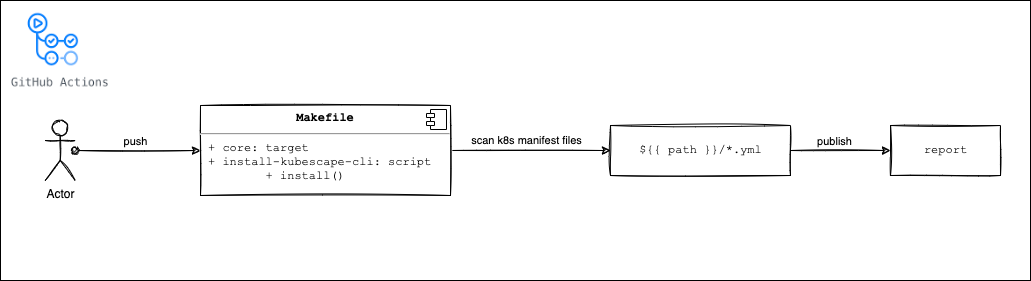

The diagram above was exported from draw.io. Its source (the exported page's mxGraphModel, read from the mxfile embedded in the PNG):
<mxGraphModel dx="1426" dy="737" grid="1" gridSize="10" guides="1" tooltips="1" connect="1" arrows="1" fold="1" page="1" pageScale="1" pageWidth="1600" pageHeight="900" math="0" shadow="0">
  <root>
    <mxCell id="0" />
    <mxCell id="1" parent="0" />
    <mxCell id="AUrYKUadBuVs96MGP_If-1" value="" style="rounded=0;whiteSpace=wrap;html=1;sketch=0;" vertex="1" parent="1">
      <mxGeometry x="370" y="200" width="1030" height="280" as="geometry" />
    </mxCell>
    <mxCell id="AUrYKUadBuVs96MGP_If-2" value="" style="shape=image;imageAspect=0;aspect=fixed;verticalLabelPosition=bottom;verticalAlign=top;image=data:image/png,(base64 omitted: 2792 chars);clipPath=inset(23.81% 30.94% 22.02% 31.27%);sketch=1;" vertex="1" parent="1">
      <mxGeometry x="380" y="210" width="99.34" height="80" as="geometry" />
    </mxCell>
    <mxCell id="AUrYKUadBuVs96MGP_If-7" style="edgeStyle=orthogonalEdgeStyle;rounded=0;orthogonalLoop=1;jettySize=auto;html=1;startArrow=oval;startFill=1;sketch=1;" edge="1" parent="1" source="AUrYKUadBuVs96MGP_If-3" target="AUrYKUadBuVs96MGP_If-5">
      <mxGeometry relative="1" as="geometry" />
    </mxCell>
    <mxCell id="AUrYKUadBuVs96MGP_If-8" value="push" style="edgeLabel;html=1;align=center;verticalAlign=middle;resizable=0;points=[];" vertex="1" connectable="0" parent="AUrYKUadBuVs96MGP_If-7">
      <mxGeometry x="-0.0373" relative="1" as="geometry">
        <mxPoint y="-10" as="offset" />
      </mxGeometry>
    </mxCell>
    <mxCell id="AUrYKUadBuVs96MGP_If-3" value="Actor" style="shape=umlActor;verticalLabelPosition=bottom;verticalAlign=top;html=1;sketch=1;" vertex="1" parent="1">
      <mxGeometry x="414.67" y="320" width="30" height="60" as="geometry" />
    </mxCell>
    <mxCell id="AUrYKUadBuVs96MGP_If-10" value="scan k8s manifest files" style="edgeStyle=orthogonalEdgeStyle;rounded=0;orthogonalLoop=1;jettySize=auto;html=1;exitX=1;exitY=0.5;exitDx=0;exitDy=0;entryX=0;entryY=0.5;entryDx=0;entryDy=0;startArrow=none;startFill=0;sketch=1;" edge="1" parent="1" source="AUrYKUadBuVs96MGP_If-5" target="AUrYKUadBuVs96MGP_If-9">
      <mxGeometry x="-0.0526" y="10" relative="1" as="geometry">
        <mxPoint as="offset" />
      </mxGeometry>
    </mxCell>
    <mxCell id="AUrYKUadBuVs96MGP_If-5" value="&lt;p style=&quot;margin: 6px 0px 0px ; text-align: center ; line-height: 1.3&quot;&gt;&lt;b&gt;Makefile&lt;/b&gt;&lt;/p&gt;&lt;hr&gt;&lt;p style=&quot;margin: 0px ; margin-left: 8px&quot;&gt;+ core: target&lt;br&gt;&lt;/p&gt;&lt;p style=&quot;margin: 0px ; margin-left: 8px&quot;&gt;+ install-kubescape-cli: script&lt;/p&gt;&lt;p style=&quot;margin: 0px ; margin-left: 8px&quot;&gt;&lt;span style=&quot;white-space: pre&quot;&gt;&#09;&lt;/span&gt;+ install()&lt;br&gt;&lt;/p&gt;" style="align=left;overflow=fill;html=1;dropTarget=0;fontFamily=Courier New;sketch=1;" vertex="1" parent="1">
      <mxGeometry x="570" y="305" width="250" height="90" as="geometry" />
    </mxCell>
    <mxCell id="AUrYKUadBuVs96MGP_If-6" value="" style="shape=component;jettyWidth=8;jettyHeight=4;" vertex="1" parent="AUrYKUadBuVs96MGP_If-5">
      <mxGeometry x="1" width="20" height="20" relative="1" as="geometry">
        <mxPoint x="-24" y="4" as="offset" />
      </mxGeometry>
    </mxCell>
    <mxCell id="AUrYKUadBuVs96MGP_If-13" style="edgeStyle=orthogonalEdgeStyle;rounded=0;orthogonalLoop=1;jettySize=auto;html=1;exitX=1;exitY=0.5;exitDx=0;exitDy=0;fontFamily=Courier New;startArrow=none;startFill=0;sketch=1;" edge="1" parent="1" source="AUrYKUadBuVs96MGP_If-9" target="AUrYKUadBuVs96MGP_If-11">
      <mxGeometry relative="1" as="geometry" />
    </mxCell>
    <mxCell id="AUrYKUadBuVs96MGP_If-14" value="publish" style="edgeLabel;html=1;align=center;verticalAlign=middle;resizable=0;points=[];fontFamily=Helvetica;" vertex="1" connectable="0" parent="AUrYKUadBuVs96MGP_If-13">
      <mxGeometry x="-0.14" relative="1" as="geometry">
        <mxPoint y="-10" as="offset" />
      </mxGeometry>
    </mxCell>
    <mxCell id="AUrYKUadBuVs96MGP_If-9" value="${{ path }}/*.yml" style="html=1;fontFamily=Courier New;fontStyle=0;sketch=1;" vertex="1" parent="1">
      <mxGeometry x="980" y="325" width="180" height="50" as="geometry" />
    </mxCell>
    <mxCell id="AUrYKUadBuVs96MGP_If-11" value="report" style="html=1;fontFamily=Courier New;sketch=1;" vertex="1" parent="1">
      <mxGeometry x="1260" y="325" width="110" height="50" as="geometry" />
    </mxCell>
  </root>
</mxGraphModel>